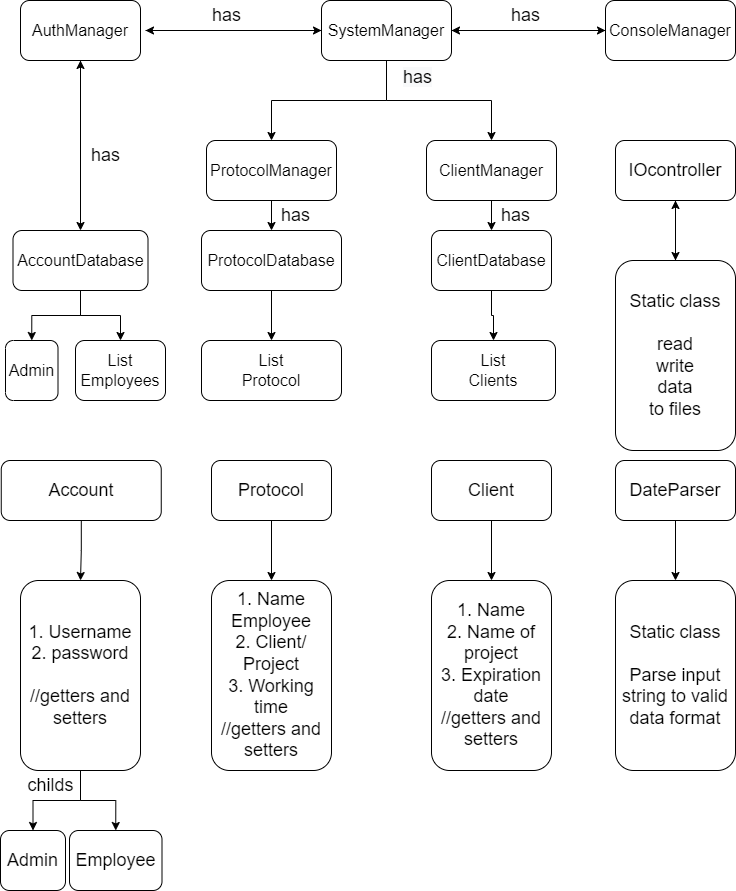

The diagram above was exported from draw.io. Its source (the exported page's mxGraphModel, read from the mxfile embedded in the PNG):
<mxGraphModel dx="1038" dy="547" grid="1" gridSize="10" guides="1" tooltips="1" connect="1" arrows="1" fold="1" page="1" pageScale="1" pageWidth="827" pageHeight="1169" math="0" shadow="0">
  <root>
    <mxCell id="WIyWlLk6GJQsqaUBKTNV-0" />
    <mxCell id="WIyWlLk6GJQsqaUBKTNV-1" parent="WIyWlLk6GJQsqaUBKTNV-0" />
    <mxCell id="PhTyWzn1M6vH7TOBg_vo-14" style="edgeStyle=orthogonalEdgeStyle;rounded=0;orthogonalLoop=1;jettySize=auto;html=1;fontSize=18;" parent="WIyWlLk6GJQsqaUBKTNV-1" source="PhTyWzn1M6vH7TOBg_vo-0" target="PhTyWzn1M6vH7TOBg_vo-10" edge="1">
      <mxGeometry relative="1" as="geometry" />
    </mxCell>
    <mxCell id="PhTyWzn1M6vH7TOBg_vo-15" style="edgeStyle=orthogonalEdgeStyle;rounded=0;orthogonalLoop=1;jettySize=auto;html=1;entryX=0.5;entryY=0;entryDx=0;entryDy=0;fontSize=18;" parent="WIyWlLk6GJQsqaUBKTNV-1" source="PhTyWzn1M6vH7TOBg_vo-0" target="PhTyWzn1M6vH7TOBg_vo-12" edge="1">
      <mxGeometry relative="1" as="geometry" />
    </mxCell>
    <mxCell id="PhTyWzn1M6vH7TOBg_vo-16" value="" style="edgeStyle=orthogonalEdgeStyle;rounded=0;orthogonalLoop=1;jettySize=auto;html=1;fontSize=18;entryX=0;entryY=0.5;entryDx=0;entryDy=0;" parent="WIyWlLk6GJQsqaUBKTNV-1" source="PhTyWzn1M6vH7TOBg_vo-0" target="PhTyWzn1M6vH7TOBg_vo-3" edge="1">
      <mxGeometry relative="1" as="geometry">
        <mxPoint x="591" y="160" as="targetPoint" />
      </mxGeometry>
    </mxCell>
    <mxCell id="PhTyWzn1M6vH7TOBg_vo-17" style="edgeStyle=orthogonalEdgeStyle;rounded=0;orthogonalLoop=1;jettySize=auto;html=1;entryX=1;entryY=0.5;entryDx=0;entryDy=0;fontSize=18;" parent="WIyWlLk6GJQsqaUBKTNV-1" source="PhTyWzn1M6vH7TOBg_vo-0" edge="1">
      <mxGeometry relative="1" as="geometry">
        <mxPoint x="180" y="160" as="targetPoint" />
      </mxGeometry>
    </mxCell>
    <mxCell id="PhTyWzn1M6vH7TOBg_vo-0" value="&lt;font size=&quot;3&quot;&gt;SystemManager&lt;/font&gt;" style="rounded=1;whiteSpace=wrap;html=1;" parent="WIyWlLk6GJQsqaUBKTNV-1" vertex="1">
      <mxGeometry x="356" y="130" width="130" height="60" as="geometry" />
    </mxCell>
    <mxCell id="PhTyWzn1M6vH7TOBg_vo-43" value="" style="edgeStyle=orthogonalEdgeStyle;rounded=0;orthogonalLoop=1;jettySize=auto;html=1;fontSize=18;" parent="WIyWlLk6GJQsqaUBKTNV-1" source="PhTyWzn1M6vH7TOBg_vo-1" target="PhTyWzn1M6vH7TOBg_vo-40" edge="1">
      <mxGeometry relative="1" as="geometry" />
    </mxCell>
    <mxCell id="PhTyWzn1M6vH7TOBg_vo-1" value="&lt;font size=&quot;3&quot;&gt;ClientDatabase&lt;br&gt;&lt;/font&gt;" style="rounded=1;whiteSpace=wrap;html=1;" parent="WIyWlLk6GJQsqaUBKTNV-1" vertex="1">
      <mxGeometry x="466" y="360" width="120" height="60" as="geometry" />
    </mxCell>
    <mxCell id="PhTyWzn1M6vH7TOBg_vo-42" value="" style="edgeStyle=orthogonalEdgeStyle;rounded=0;orthogonalLoop=1;jettySize=auto;html=1;fontSize=18;" parent="WIyWlLk6GJQsqaUBKTNV-1" source="PhTyWzn1M6vH7TOBg_vo-2" target="PhTyWzn1M6vH7TOBg_vo-38" edge="1">
      <mxGeometry relative="1" as="geometry" />
    </mxCell>
    <mxCell id="PhTyWzn1M6vH7TOBg_vo-2" value="&lt;font size=&quot;3&quot;&gt;ProtocolDatabase&lt;br&gt;&lt;/font&gt;" style="rounded=1;whiteSpace=wrap;html=1;" parent="WIyWlLk6GJQsqaUBKTNV-1" vertex="1">
      <mxGeometry x="236" y="360" width="140" height="60" as="geometry" />
    </mxCell>
    <mxCell id="PhTyWzn1M6vH7TOBg_vo-21" style="edgeStyle=orthogonalEdgeStyle;rounded=0;orthogonalLoop=1;jettySize=auto;html=1;entryX=1;entryY=0.5;entryDx=0;entryDy=0;fontSize=18;" parent="WIyWlLk6GJQsqaUBKTNV-1" source="PhTyWzn1M6vH7TOBg_vo-3" target="PhTyWzn1M6vH7TOBg_vo-0" edge="1">
      <mxGeometry relative="1" as="geometry" />
    </mxCell>
    <mxCell id="PhTyWzn1M6vH7TOBg_vo-3" value="&lt;font size=&quot;3&quot;&gt;ConsoleManager&lt;br&gt;&lt;/font&gt;" style="rounded=1;whiteSpace=wrap;html=1;" parent="WIyWlLk6GJQsqaUBKTNV-1" vertex="1">
      <mxGeometry x="640" y="130" width="130" height="60" as="geometry" />
    </mxCell>
    <mxCell id="PhTyWzn1M6vH7TOBg_vo-9" value="" style="edgeStyle=orthogonalEdgeStyle;rounded=0;orthogonalLoop=1;jettySize=auto;html=1;fontSize=18;" parent="WIyWlLk6GJQsqaUBKTNV-1" source="PhTyWzn1M6vH7TOBg_vo-4" target="PhTyWzn1M6vH7TOBg_vo-7" edge="1">
      <mxGeometry relative="1" as="geometry" />
    </mxCell>
    <mxCell id="PhTyWzn1M6vH7TOBg_vo-4" value="&lt;font size=&quot;3&quot;&gt;AuthManager&lt;/font&gt;" style="rounded=1;whiteSpace=wrap;html=1;" parent="WIyWlLk6GJQsqaUBKTNV-1" vertex="1">
      <mxGeometry x="55" y="130" width="120" height="60" as="geometry" />
    </mxCell>
    <mxCell id="PhTyWzn1M6vH7TOBg_vo-8" value="" style="edgeStyle=orthogonalEdgeStyle;rounded=0;orthogonalLoop=1;jettySize=auto;html=1;fontSize=18;" parent="WIyWlLk6GJQsqaUBKTNV-1" target="PhTyWzn1M6vH7TOBg_vo-4" edge="1">
      <mxGeometry relative="1" as="geometry">
        <mxPoint x="115" y="230" as="sourcePoint" />
        <Array as="points">
          <mxPoint x="115" y="240" />
          <mxPoint x="115" y="240" />
        </Array>
      </mxGeometry>
    </mxCell>
    <mxCell id="PhTyWzn1M6vH7TOBg_vo-19" style="edgeStyle=orthogonalEdgeStyle;rounded=0;orthogonalLoop=1;jettySize=auto;html=1;entryX=0;entryY=0.5;entryDx=0;entryDy=0;fontSize=18;" parent="WIyWlLk6GJQsqaUBKTNV-1" target="PhTyWzn1M6vH7TOBg_vo-0" edge="1">
      <mxGeometry relative="1" as="geometry">
        <mxPoint x="180" y="160" as="sourcePoint" />
      </mxGeometry>
    </mxCell>
    <mxCell id="PhTyWzn1M6vH7TOBg_vo-36" style="edgeStyle=orthogonalEdgeStyle;rounded=0;orthogonalLoop=1;jettySize=auto;html=1;exitX=0.5;exitY=1;exitDx=0;exitDy=0;entryX=0.5;entryY=0;entryDx=0;entryDy=0;fontSize=18;" parent="WIyWlLk6GJQsqaUBKTNV-1" source="PhTyWzn1M6vH7TOBg_vo-7" target="PhTyWzn1M6vH7TOBg_vo-35" edge="1">
      <mxGeometry relative="1" as="geometry" />
    </mxCell>
    <mxCell id="PhTyWzn1M6vH7TOBg_vo-37" style="edgeStyle=orthogonalEdgeStyle;rounded=0;orthogonalLoop=1;jettySize=auto;html=1;exitX=0.5;exitY=1;exitDx=0;exitDy=0;entryX=0.5;entryY=0;entryDx=0;entryDy=0;fontSize=18;" parent="WIyWlLk6GJQsqaUBKTNV-1" source="PhTyWzn1M6vH7TOBg_vo-7" target="PhTyWzn1M6vH7TOBg_vo-34" edge="1">
      <mxGeometry relative="1" as="geometry" />
    </mxCell>
    <mxCell id="PhTyWzn1M6vH7TOBg_vo-7" value="&lt;font size=&quot;3&quot;&gt;AccountDatabase&lt;/font&gt;" style="rounded=1;whiteSpace=wrap;html=1;" parent="WIyWlLk6GJQsqaUBKTNV-1" vertex="1">
      <mxGeometry x="47.5" y="360" width="135" height="60" as="geometry" />
    </mxCell>
    <mxCell id="PhTyWzn1M6vH7TOBg_vo-11" value="" style="edgeStyle=orthogonalEdgeStyle;rounded=0;orthogonalLoop=1;jettySize=auto;html=1;fontSize=18;" parent="WIyWlLk6GJQsqaUBKTNV-1" source="PhTyWzn1M6vH7TOBg_vo-10" target="PhTyWzn1M6vH7TOBg_vo-2" edge="1">
      <mxGeometry relative="1" as="geometry" />
    </mxCell>
    <mxCell id="PhTyWzn1M6vH7TOBg_vo-10" value="&lt;font size=&quot;3&quot;&gt;ProtocolManager&lt;/font&gt;" style="rounded=1;whiteSpace=wrap;html=1;" parent="WIyWlLk6GJQsqaUBKTNV-1" vertex="1">
      <mxGeometry x="241" y="270" width="130" height="60" as="geometry" />
    </mxCell>
    <mxCell id="PhTyWzn1M6vH7TOBg_vo-13" value="" style="edgeStyle=orthogonalEdgeStyle;rounded=0;orthogonalLoop=1;jettySize=auto;html=1;fontSize=18;" parent="WIyWlLk6GJQsqaUBKTNV-1" source="PhTyWzn1M6vH7TOBg_vo-12" target="PhTyWzn1M6vH7TOBg_vo-1" edge="1">
      <mxGeometry relative="1" as="geometry" />
    </mxCell>
    <mxCell id="PhTyWzn1M6vH7TOBg_vo-12" value="&lt;font size=&quot;3&quot;&gt;ClientManager&lt;/font&gt;" style="rounded=1;whiteSpace=wrap;html=1;" parent="WIyWlLk6GJQsqaUBKTNV-1" vertex="1">
      <mxGeometry x="461" y="270" width="130" height="60" as="geometry" />
    </mxCell>
    <mxCell id="PhTyWzn1M6vH7TOBg_vo-22" value="has" style="text;html=1;align=center;verticalAlign=middle;resizable=0;points=[];autosize=1;strokeColor=none;fillColor=none;fontSize=18;" parent="WIyWlLk6GJQsqaUBKTNV-1" vertex="1">
      <mxGeometry x="120" y="270" width="40" height="30" as="geometry" />
    </mxCell>
    <mxCell id="PhTyWzn1M6vH7TOBg_vo-26" value="has" style="text;html=1;align=center;verticalAlign=middle;resizable=0;points=[];autosize=1;strokeColor=none;fillColor=none;fontSize=18;" parent="WIyWlLk6GJQsqaUBKTNV-1" vertex="1">
      <mxGeometry x="310" y="330" width="40" height="30" as="geometry" />
    </mxCell>
    <mxCell id="PhTyWzn1M6vH7TOBg_vo-27" value="has" style="text;html=1;align=center;verticalAlign=middle;resizable=0;points=[];autosize=1;strokeColor=none;fillColor=none;fontSize=18;" parent="WIyWlLk6GJQsqaUBKTNV-1" vertex="1">
      <mxGeometry x="530" y="330" width="40" height="30" as="geometry" />
    </mxCell>
    <mxCell id="PhTyWzn1M6vH7TOBg_vo-28" value="has" style="text;html=1;align=center;verticalAlign=middle;resizable=0;points=[];autosize=1;strokeColor=none;fillColor=none;fontSize=18;" parent="WIyWlLk6GJQsqaUBKTNV-1" vertex="1">
      <mxGeometry x="540" y="130" width="40" height="30" as="geometry" />
    </mxCell>
    <mxCell id="PhTyWzn1M6vH7TOBg_vo-29" value="has" style="text;html=1;align=center;verticalAlign=middle;resizable=0;points=[];autosize=1;strokeColor=none;fillColor=none;fontSize=18;" parent="WIyWlLk6GJQsqaUBKTNV-1" vertex="1">
      <mxGeometry x="241" y="130" width="40" height="30" as="geometry" />
    </mxCell>
    <mxCell id="PhTyWzn1M6vH7TOBg_vo-30" style="edgeStyle=orthogonalEdgeStyle;rounded=0;orthogonalLoop=1;jettySize=auto;html=1;exitX=0.5;exitY=1;exitDx=0;exitDy=0;fontSize=18;" parent="WIyWlLk6GJQsqaUBKTNV-1" source="PhTyWzn1M6vH7TOBg_vo-4" target="PhTyWzn1M6vH7TOBg_vo-4" edge="1">
      <mxGeometry relative="1" as="geometry" />
    </mxCell>
    <mxCell id="PhTyWzn1M6vH7TOBg_vo-34" value="&lt;font size=&quot;3&quot;&gt;Admin&lt;br&gt;&lt;/font&gt;" style="rounded=1;whiteSpace=wrap;html=1;" parent="WIyWlLk6GJQsqaUBKTNV-1" vertex="1">
      <mxGeometry x="40" y="470" width="52.5" height="60" as="geometry" />
    </mxCell>
    <mxCell id="PhTyWzn1M6vH7TOBg_vo-35" value="&lt;span style=&quot;font-size: medium&quot;&gt;List&lt;br&gt;Employees&lt;/span&gt;&lt;font size=&quot;3&quot;&gt;&lt;br&gt;&lt;/font&gt;" style="rounded=1;whiteSpace=wrap;html=1;" parent="WIyWlLk6GJQsqaUBKTNV-1" vertex="1">
      <mxGeometry x="110" y="470" width="90" height="60" as="geometry" />
    </mxCell>
    <mxCell id="PhTyWzn1M6vH7TOBg_vo-38" value="&lt;font size=&quot;3&quot;&gt;List&lt;br&gt;Protocol&lt;br&gt;&lt;/font&gt;" style="rounded=1;whiteSpace=wrap;html=1;" parent="WIyWlLk6GJQsqaUBKTNV-1" vertex="1">
      <mxGeometry x="236" y="470" width="140" height="60" as="geometry" />
    </mxCell>
    <mxCell id="PhTyWzn1M6vH7TOBg_vo-40" value="&lt;font size=&quot;3&quot;&gt;List&lt;br&gt;Clients&lt;br&gt;&lt;/font&gt;" style="rounded=1;whiteSpace=wrap;html=1;" parent="WIyWlLk6GJQsqaUBKTNV-1" vertex="1">
      <mxGeometry x="466" y="470" width="124" height="60" as="geometry" />
    </mxCell>
    <mxCell id="PhTyWzn1M6vH7TOBg_vo-53" value="" style="edgeStyle=orthogonalEdgeStyle;rounded=0;orthogonalLoop=1;jettySize=auto;html=1;fontSize=18;" parent="WIyWlLk6GJQsqaUBKTNV-1" source="PhTyWzn1M6vH7TOBg_vo-44" target="PhTyWzn1M6vH7TOBg_vo-52" edge="1">
      <mxGeometry relative="1" as="geometry" />
    </mxCell>
    <mxCell id="PhTyWzn1M6vH7TOBg_vo-44" value="Account" style="rounded=1;whiteSpace=wrap;html=1;fontSize=18;" parent="WIyWlLk6GJQsqaUBKTNV-1" vertex="1">
      <mxGeometry x="35.75" y="590" width="160" height="60" as="geometry" />
    </mxCell>
    <mxCell id="PhTyWzn1M6vH7TOBg_vo-62" value="" style="edgeStyle=orthogonalEdgeStyle;rounded=0;orthogonalLoop=1;jettySize=auto;html=1;fontSize=18;" parent="WIyWlLk6GJQsqaUBKTNV-1" source="PhTyWzn1M6vH7TOBg_vo-45" target="PhTyWzn1M6vH7TOBg_vo-61" edge="1">
      <mxGeometry relative="1" as="geometry" />
    </mxCell>
    <mxCell id="PhTyWzn1M6vH7TOBg_vo-45" value="DateParser" style="rounded=1;whiteSpace=wrap;html=1;fontSize=18;" parent="WIyWlLk6GJQsqaUBKTNV-1" vertex="1">
      <mxGeometry x="650" y="590" width="120" height="60" as="geometry" />
    </mxCell>
    <mxCell id="PhTyWzn1M6vH7TOBg_vo-60" value="" style="edgeStyle=orthogonalEdgeStyle;rounded=0;orthogonalLoop=1;jettySize=auto;html=1;fontSize=18;" parent="WIyWlLk6GJQsqaUBKTNV-1" source="PhTyWzn1M6vH7TOBg_vo-46" target="PhTyWzn1M6vH7TOBg_vo-50" edge="1">
      <mxGeometry relative="1" as="geometry" />
    </mxCell>
    <mxCell id="PhTyWzn1M6vH7TOBg_vo-46" value="Client" style="rounded=1;whiteSpace=wrap;html=1;fontSize=18;" parent="WIyWlLk6GJQsqaUBKTNV-1" vertex="1">
      <mxGeometry x="466" y="590" width="120" height="60" as="geometry" />
    </mxCell>
    <mxCell id="PhTyWzn1M6vH7TOBg_vo-59" value="" style="edgeStyle=orthogonalEdgeStyle;rounded=0;orthogonalLoop=1;jettySize=auto;html=1;fontSize=18;" parent="WIyWlLk6GJQsqaUBKTNV-1" source="PhTyWzn1M6vH7TOBg_vo-47" target="PhTyWzn1M6vH7TOBg_vo-51" edge="1">
      <mxGeometry relative="1" as="geometry" />
    </mxCell>
    <mxCell id="PhTyWzn1M6vH7TOBg_vo-47" value="Protocol" style="rounded=1;whiteSpace=wrap;html=1;fontSize=18;" parent="WIyWlLk6GJQsqaUBKTNV-1" vertex="1">
      <mxGeometry x="246" y="590" width="120" height="60" as="geometry" />
    </mxCell>
    <mxCell id="PhTyWzn1M6vH7TOBg_vo-48" value="Admin" style="rounded=1;whiteSpace=wrap;html=1;fontSize=18;" parent="WIyWlLk6GJQsqaUBKTNV-1" vertex="1">
      <mxGeometry x="35" y="960" width="65" height="60" as="geometry" />
    </mxCell>
    <mxCell id="PhTyWzn1M6vH7TOBg_vo-49" value="Employee" style="rounded=1;whiteSpace=wrap;html=1;fontSize=18;" parent="WIyWlLk6GJQsqaUBKTNV-1" vertex="1">
      <mxGeometry x="104" y="960" width="92.5" height="60" as="geometry" />
    </mxCell>
    <mxCell id="PhTyWzn1M6vH7TOBg_vo-50" value="1. Name&lt;br&gt;2. Name of project&lt;br&gt;3. Expiration date&lt;br&gt;//getters and&lt;br&gt;setters" style="rounded=1;whiteSpace=wrap;html=1;fontSize=18;" parent="WIyWlLk6GJQsqaUBKTNV-1" vertex="1">
      <mxGeometry x="466" y="710" width="120" height="190" as="geometry" />
    </mxCell>
    <mxCell id="PhTyWzn1M6vH7TOBg_vo-51" value="1. Name&lt;br&gt;Employee&lt;br&gt;2. Client/&lt;br&gt;Project&lt;br&gt;3. Working&lt;br&gt;time&lt;br&gt;//getters and&lt;br&gt;setters" style="rounded=1;whiteSpace=wrap;html=1;fontSize=18;" parent="WIyWlLk6GJQsqaUBKTNV-1" vertex="1">
      <mxGeometry x="246" y="710" width="120" height="190" as="geometry" />
    </mxCell>
    <mxCell id="PhTyWzn1M6vH7TOBg_vo-56" style="edgeStyle=orthogonalEdgeStyle;rounded=0;orthogonalLoop=1;jettySize=auto;html=1;entryX=0.5;entryY=0;entryDx=0;entryDy=0;fontSize=18;" parent="WIyWlLk6GJQsqaUBKTNV-1" source="PhTyWzn1M6vH7TOBg_vo-52" target="PhTyWzn1M6vH7TOBg_vo-49" edge="1">
      <mxGeometry relative="1" as="geometry" />
    </mxCell>
    <mxCell id="PhTyWzn1M6vH7TOBg_vo-57" style="edgeStyle=orthogonalEdgeStyle;rounded=0;orthogonalLoop=1;jettySize=auto;html=1;entryX=0.5;entryY=0;entryDx=0;entryDy=0;fontSize=18;" parent="WIyWlLk6GJQsqaUBKTNV-1" source="PhTyWzn1M6vH7TOBg_vo-52" target="PhTyWzn1M6vH7TOBg_vo-48" edge="1">
      <mxGeometry relative="1" as="geometry" />
    </mxCell>
    <mxCell id="PhTyWzn1M6vH7TOBg_vo-52" value="1. Username&lt;br&gt;2. password&lt;br&gt;&lt;br&gt;//getters and&lt;br&gt;setters" style="rounded=1;whiteSpace=wrap;html=1;fontSize=18;" parent="WIyWlLk6GJQsqaUBKTNV-1" vertex="1">
      <mxGeometry x="55" y="710" width="120" height="190" as="geometry" />
    </mxCell>
    <mxCell id="PhTyWzn1M6vH7TOBg_vo-58" value="childs" style="text;html=1;align=center;verticalAlign=middle;resizable=0;points=[];autosize=1;strokeColor=none;fillColor=none;fontSize=18;" parent="WIyWlLk6GJQsqaUBKTNV-1" vertex="1">
      <mxGeometry x="55" y="900" width="60" height="30" as="geometry" />
    </mxCell>
    <mxCell id="PhTyWzn1M6vH7TOBg_vo-61" value="Static class&lt;br&gt;&lt;br&gt;Parse input&lt;br&gt;string to valid&lt;br&gt;data format" style="rounded=1;whiteSpace=wrap;html=1;fontSize=18;" parent="WIyWlLk6GJQsqaUBKTNV-1" vertex="1">
      <mxGeometry x="650" y="710" width="120" height="190" as="geometry" />
    </mxCell>
    <mxCell id="PhTyWzn1M6vH7TOBg_vo-65" value="&lt;span style=&quot;color: rgb(0, 0, 0); font-family: helvetica; font-size: 18px; font-style: normal; font-weight: 400; letter-spacing: normal; text-align: center; text-indent: 0px; text-transform: none; word-spacing: 0px; background-color: rgb(248, 249, 250); display: inline; float: none;&quot;&gt;has&lt;/span&gt;" style="text;whiteSpace=wrap;html=1;fontSize=18;" parent="WIyWlLk6GJQsqaUBKTNV-1" vertex="1">
      <mxGeometry x="436" y="190" width="50" height="40" as="geometry" />
    </mxCell>
    <mxCell id="FrUs7Wfel1JPuqOvA7Ts-0" value="" style="edgeStyle=orthogonalEdgeStyle;rounded=0;orthogonalLoop=1;jettySize=auto;html=1;fontSize=18;" edge="1" parent="WIyWlLk6GJQsqaUBKTNV-1" source="FrUs7Wfel1JPuqOvA7Ts-1" target="FrUs7Wfel1JPuqOvA7Ts-2">
      <mxGeometry relative="1" as="geometry" />
    </mxCell>
    <mxCell id="FrUs7Wfel1JPuqOvA7Ts-1" value="IOcontroller" style="rounded=1;whiteSpace=wrap;html=1;fontSize=18;" vertex="1" parent="WIyWlLk6GJQsqaUBKTNV-1">
      <mxGeometry x="650" y="270" width="120" height="60" as="geometry" />
    </mxCell>
    <mxCell id="FrUs7Wfel1JPuqOvA7Ts-3" value="" style="edgeStyle=orthogonalEdgeStyle;rounded=0;orthogonalLoop=1;jettySize=auto;html=1;" edge="1" parent="WIyWlLk6GJQsqaUBKTNV-1" source="FrUs7Wfel1JPuqOvA7Ts-2" target="FrUs7Wfel1JPuqOvA7Ts-1">
      <mxGeometry relative="1" as="geometry" />
    </mxCell>
    <mxCell id="FrUs7Wfel1JPuqOvA7Ts-2" value="Static class&lt;br&gt;&lt;br&gt;read&lt;br&gt;write&lt;br&gt;data&lt;br&gt;to files" style="rounded=1;whiteSpace=wrap;html=1;fontSize=18;" vertex="1" parent="WIyWlLk6GJQsqaUBKTNV-1">
      <mxGeometry x="650" y="390" width="120" height="190" as="geometry" />
    </mxCell>
  </root>
</mxGraphModel>